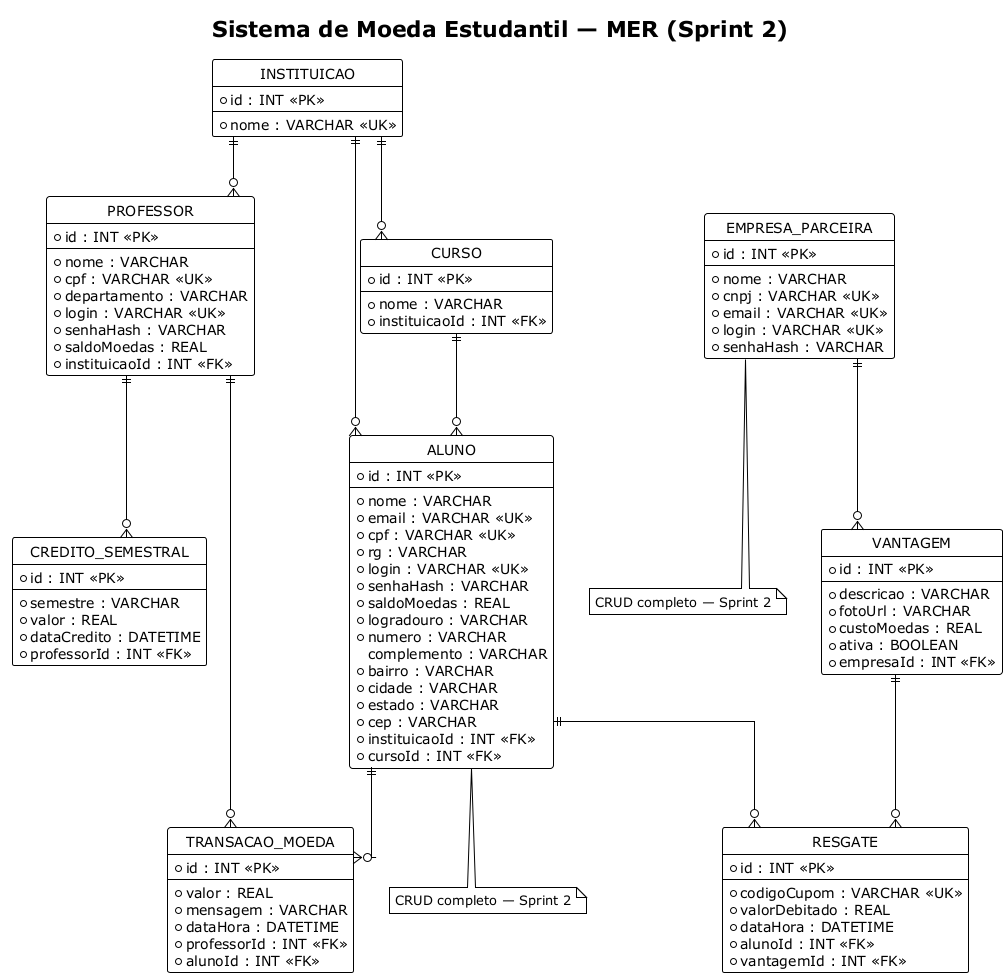

The diagram above was rendered by PlantUML. Its source (embedded in the PNG):
@startuml MER_Moeda_Estudantil
!theme plain
title Sistema de Moeda Estudantil — MER (Sprint 2)
hide circle
skinparam linetype ortho

entity "INSTITUICAO" as inst {
  * id : INT <<PK>>
  --
  * nome : VARCHAR <<UK>>
}

entity "CURSO" as curso {
  * id : INT <<PK>>
  --
  * nome : VARCHAR
  * instituicaoId : INT <<FK>>
}

entity "ALUNO" as aluno {
  * id : INT <<PK>>
  --
  * nome : VARCHAR
  * email : VARCHAR <<UK>>
  * cpf : VARCHAR <<UK>>
  * rg : VARCHAR
  * login : VARCHAR <<UK>>
  * senhaHash : VARCHAR
  * saldoMoedas : REAL
  * logradouro : VARCHAR
  * numero : VARCHAR
  complemento : VARCHAR
  * bairro : VARCHAR
  * cidade : VARCHAR
  * estado : VARCHAR
  * cep : VARCHAR
  * instituicaoId : INT <<FK>>
  * cursoId : INT <<FK>>
}

entity "EMPRESA_PARCEIRA" as emp {
  * id : INT <<PK>>
  --
  * nome : VARCHAR
  * cnpj : VARCHAR <<UK>>
  * email : VARCHAR <<UK>>
  * login : VARCHAR <<UK>>
  * senhaHash : VARCHAR
}

entity "PROFESSOR" as prof {
  * id : INT <<PK>>
  --
  * nome : VARCHAR
  * cpf : VARCHAR <<UK>>
  * departamento : VARCHAR
  * login : VARCHAR <<UK>>
  * senhaHash : VARCHAR
  * saldoMoedas : REAL
  * instituicaoId : INT <<FK>>
}

entity "VANTAGEM" as vant {
  * id : INT <<PK>>
  --
  * descricao : VARCHAR
  * fotoUrl : VARCHAR
  * custoMoedas : REAL
  * ativa : BOOLEAN
  * empresaId : INT <<FK>>
}

entity "TRANSACAO_MOEDA" as tx {
  * id : INT <<PK>>
  --
  * valor : REAL
  * mensagem : VARCHAR
  * dataHora : DATETIME
  * professorId : INT <<FK>>
  * alunoId : INT <<FK>>
}

entity "RESGATE" as res {
  * id : INT <<PK>>
  --
  * codigoCupom : VARCHAR <<UK>>
  * valorDebitado : REAL
  * dataHora : DATETIME
  * alunoId : INT <<FK>>
  * vantagemId : INT <<FK>>
}

entity "CREDITO_SEMESTRAL" as cred {
  * id : INT <<PK>>
  --
  * semestre : VARCHAR
  * valor : REAL
  * dataCredito : DATETIME
  * professorId : INT <<FK>>
}

inst ||--o{ curso
inst ||--o{ aluno
inst ||--o{ prof
curso ||--o{ aluno
emp ||--o{ vant
prof ||--o{ tx
aluno ||--o{ tx
aluno ||--o{ res
vant ||--o{ res
prof ||--o{ cred

note bottom of aluno
  CRUD completo — Sprint 2
end note

note bottom of emp
  CRUD completo — Sprint 2
end note

@enduml